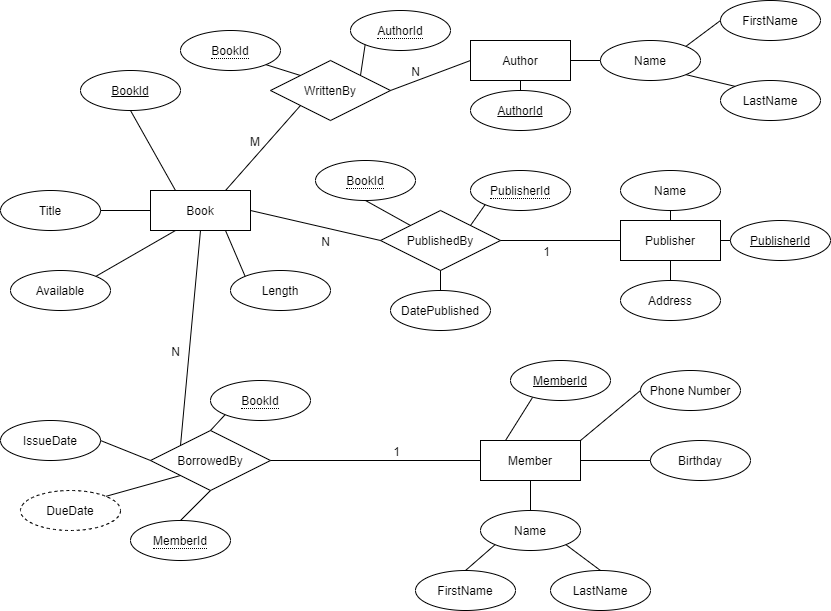

The diagram above was exported from draw.io. Its source (the exported page's mxGraphModel, read from the mxfile embedded in the PNG):
<mxGraphModel dx="1422" dy="762" grid="1" gridSize="10" guides="1" tooltips="1" connect="1" arrows="1" fold="1" page="1" pageScale="1" pageWidth="850" pageHeight="1100" math="0" shadow="0" extFonts="Permanent Marker^https://fonts.googleapis.com/css?family=Permanent+Marker">
  <root>
    <mxCell id="0" />
    <mxCell id="1" parent="0" />
    <mxCell id="Cz1AMqoX9LcdLwfZHTLz-1" value="Book" style="whiteSpace=wrap;html=1;align=center;" parent="1" vertex="1">
      <mxGeometry x="160" y="200" width="100" height="40" as="geometry" />
    </mxCell>
    <mxCell id="Cz1AMqoX9LcdLwfZHTLz-2" value="BookId" style="ellipse;whiteSpace=wrap;html=1;align=center;fontStyle=4;" parent="1" vertex="1">
      <mxGeometry x="90" y="80" width="100" height="40" as="geometry" />
    </mxCell>
    <mxCell id="Cz1AMqoX9LcdLwfZHTLz-3" value="" style="endArrow=none;html=1;rounded=0;exitX=0.5;exitY=1;exitDx=0;exitDy=0;entryX=0.25;entryY=0;entryDx=0;entryDy=0;" parent="1" source="Cz1AMqoX9LcdLwfZHTLz-2" target="Cz1AMqoX9LcdLwfZHTLz-1" edge="1">
      <mxGeometry relative="1" as="geometry">
        <mxPoint x="250" y="140" as="sourcePoint" />
        <mxPoint x="410" y="140" as="targetPoint" />
      </mxGeometry>
    </mxCell>
    <mxCell id="Cz1AMqoX9LcdLwfZHTLz-11" value="Title" style="ellipse;whiteSpace=wrap;html=1;align=center;" parent="1" vertex="1">
      <mxGeometry x="10" y="200" width="100" height="40" as="geometry" />
    </mxCell>
    <mxCell id="Cz1AMqoX9LcdLwfZHTLz-12" value="" style="endArrow=none;html=1;rounded=0;exitX=1;exitY=0.5;exitDx=0;exitDy=0;entryX=0;entryY=0.5;entryDx=0;entryDy=0;" parent="1" source="Cz1AMqoX9LcdLwfZHTLz-11" target="Cz1AMqoX9LcdLwfZHTLz-1" edge="1">
      <mxGeometry relative="1" as="geometry">
        <mxPoint x="140" y="290" as="sourcePoint" />
        <mxPoint x="300" y="290" as="targetPoint" />
      </mxGeometry>
    </mxCell>
    <mxCell id="Cz1AMqoX9LcdLwfZHTLz-13" value="Available" style="ellipse;whiteSpace=wrap;html=1;align=center;" parent="1" vertex="1">
      <mxGeometry x="20" y="280" width="100" height="40" as="geometry" />
    </mxCell>
    <mxCell id="Cz1AMqoX9LcdLwfZHTLz-14" value="" style="endArrow=none;html=1;rounded=0;exitX=1;exitY=0;exitDx=0;exitDy=0;entryX=0.25;entryY=1;entryDx=0;entryDy=0;" parent="1" source="Cz1AMqoX9LcdLwfZHTLz-13" target="Cz1AMqoX9LcdLwfZHTLz-1" edge="1">
      <mxGeometry relative="1" as="geometry">
        <mxPoint x="180" y="290" as="sourcePoint" />
        <mxPoint x="340" y="290" as="targetPoint" />
      </mxGeometry>
    </mxCell>
    <mxCell id="Cz1AMqoX9LcdLwfZHTLz-15" value="PublishedBy" style="shape=rhombus;perimeter=rhombusPerimeter;whiteSpace=wrap;html=1;align=center;" parent="1" vertex="1">
      <mxGeometry x="390" y="220" width="120" height="60" as="geometry" />
    </mxCell>
    <mxCell id="Cz1AMqoX9LcdLwfZHTLz-16" value="" style="endArrow=none;html=1;rounded=0;exitX=1;exitY=0.5;exitDx=0;exitDy=0;entryX=0;entryY=0.5;entryDx=0;entryDy=0;" parent="1" source="Cz1AMqoX9LcdLwfZHTLz-1" target="Cz1AMqoX9LcdLwfZHTLz-15" edge="1">
      <mxGeometry relative="1" as="geometry">
        <mxPoint x="290" y="290" as="sourcePoint" />
        <mxPoint x="450" y="290" as="targetPoint" />
      </mxGeometry>
    </mxCell>
    <mxCell id="Cz1AMqoX9LcdLwfZHTLz-17" value="N" style="resizable=0;html=1;align=right;verticalAlign=bottom;" parent="Cz1AMqoX9LcdLwfZHTLz-16" connectable="0" vertex="1">
      <mxGeometry x="1" relative="1" as="geometry">
        <mxPoint x="-49.59" y="10.09" as="offset" />
      </mxGeometry>
    </mxCell>
    <mxCell id="Cz1AMqoX9LcdLwfZHTLz-18" value="Publisher" style="whiteSpace=wrap;html=1;align=center;" parent="1" vertex="1">
      <mxGeometry x="630" y="230" width="100" height="40" as="geometry" />
    </mxCell>
    <mxCell id="Cz1AMqoX9LcdLwfZHTLz-19" value="" style="endArrow=none;html=1;rounded=0;exitX=1;exitY=0.5;exitDx=0;exitDy=0;entryX=0;entryY=0.5;entryDx=0;entryDy=0;" parent="1" source="Cz1AMqoX9LcdLwfZHTLz-15" target="Cz1AMqoX9LcdLwfZHTLz-18" edge="1">
      <mxGeometry relative="1" as="geometry">
        <mxPoint x="500" y="270" as="sourcePoint" />
        <mxPoint x="610" y="310" as="targetPoint" />
      </mxGeometry>
    </mxCell>
    <mxCell id="Cz1AMqoX9LcdLwfZHTLz-20" value="1" style="resizable=0;html=1;align=right;verticalAlign=bottom;" parent="Cz1AMqoX9LcdLwfZHTLz-19" connectable="0" vertex="1">
      <mxGeometry x="1" relative="1" as="geometry">
        <mxPoint x="-70.3" y="20.07" as="offset" />
      </mxGeometry>
    </mxCell>
    <mxCell id="Cz1AMqoX9LcdLwfZHTLz-21" value="Author" style="whiteSpace=wrap;html=1;align=center;" parent="1" vertex="1">
      <mxGeometry x="480" y="50" width="100" height="40" as="geometry" />
    </mxCell>
    <mxCell id="Cz1AMqoX9LcdLwfZHTLz-22" value="WrittenBy" style="shape=rhombus;perimeter=rhombusPerimeter;whiteSpace=wrap;html=1;align=center;" parent="1" vertex="1">
      <mxGeometry x="280" y="70" width="120" height="60" as="geometry" />
    </mxCell>
    <mxCell id="Cz1AMqoX9LcdLwfZHTLz-24" value="" style="endArrow=none;html=1;rounded=0;exitX=0.75;exitY=0;exitDx=0;exitDy=0;entryX=0;entryY=1;entryDx=0;entryDy=0;" parent="1" source="Cz1AMqoX9LcdLwfZHTLz-1" target="Cz1AMqoX9LcdLwfZHTLz-22" edge="1">
      <mxGeometry relative="1" as="geometry">
        <mxPoint x="260" y="150" as="sourcePoint" />
        <mxPoint x="420" y="150" as="targetPoint" />
      </mxGeometry>
    </mxCell>
    <mxCell id="Cz1AMqoX9LcdLwfZHTLz-25" value="M" style="resizable=0;html=1;align=right;verticalAlign=bottom;" parent="Cz1AMqoX9LcdLwfZHTLz-24" connectable="0" vertex="1">
      <mxGeometry x="1" relative="1" as="geometry">
        <mxPoint x="-39.760000000000005" y="44.730000000000004" as="offset" />
      </mxGeometry>
    </mxCell>
    <mxCell id="Cz1AMqoX9LcdLwfZHTLz-26" value="" style="endArrow=none;html=1;rounded=0;exitX=1;exitY=0.5;exitDx=0;exitDy=0;entryX=0;entryY=0.5;entryDx=0;entryDy=0;" parent="1" source="Cz1AMqoX9LcdLwfZHTLz-22" target="Cz1AMqoX9LcdLwfZHTLz-21" edge="1">
      <mxGeometry relative="1" as="geometry">
        <mxPoint x="410" y="90" as="sourcePoint" />
        <mxPoint x="570" y="90" as="targetPoint" />
      </mxGeometry>
    </mxCell>
    <mxCell id="Cz1AMqoX9LcdLwfZHTLz-27" value="N" style="resizable=0;html=1;align=right;verticalAlign=bottom;" parent="Cz1AMqoX9LcdLwfZHTLz-26" connectable="0" vertex="1">
      <mxGeometry x="1" relative="1" as="geometry">
        <mxPoint x="-49.589999999999996" y="19.85" as="offset" />
      </mxGeometry>
    </mxCell>
    <mxCell id="Cz1AMqoX9LcdLwfZHTLz-28" value="Name" style="ellipse;whiteSpace=wrap;html=1;align=center;" parent="1" vertex="1">
      <mxGeometry x="610" y="50" width="100" height="40" as="geometry" />
    </mxCell>
    <mxCell id="Cz1AMqoX9LcdLwfZHTLz-29" value="" style="endArrow=none;html=1;rounded=0;exitX=1;exitY=0.5;exitDx=0;exitDy=0;entryX=0;entryY=0.5;entryDx=0;entryDy=0;" parent="1" source="Cz1AMqoX9LcdLwfZHTLz-21" target="Cz1AMqoX9LcdLwfZHTLz-28" edge="1">
      <mxGeometry relative="1" as="geometry">
        <mxPoint x="600" y="110" as="sourcePoint" />
        <mxPoint x="760" y="110" as="targetPoint" />
      </mxGeometry>
    </mxCell>
    <mxCell id="Cz1AMqoX9LcdLwfZHTLz-30" value="FirstName" style="ellipse;whiteSpace=wrap;html=1;align=center;" parent="1" vertex="1">
      <mxGeometry x="730" y="10" width="100" height="40" as="geometry" />
    </mxCell>
    <mxCell id="Cz1AMqoX9LcdLwfZHTLz-31" value="LastName" style="ellipse;whiteSpace=wrap;html=1;align=center;" parent="1" vertex="1">
      <mxGeometry x="730" y="90" width="100" height="40" as="geometry" />
    </mxCell>
    <mxCell id="Cz1AMqoX9LcdLwfZHTLz-32" value="" style="endArrow=none;html=1;rounded=0;exitX=1;exitY=1;exitDx=0;exitDy=0;entryX=0;entryY=0;entryDx=0;entryDy=0;" parent="1" source="Cz1AMqoX9LcdLwfZHTLz-28" target="Cz1AMqoX9LcdLwfZHTLz-31" edge="1">
      <mxGeometry relative="1" as="geometry">
        <mxPoint x="690" y="140" as="sourcePoint" />
        <mxPoint x="710" y="110" as="targetPoint" />
      </mxGeometry>
    </mxCell>
    <mxCell id="Cz1AMqoX9LcdLwfZHTLz-33" value="" style="endArrow=none;html=1;rounded=0;exitX=1;exitY=0;exitDx=0;exitDy=0;entryX=0;entryY=0.5;entryDx=0;entryDy=0;" parent="1" source="Cz1AMqoX9LcdLwfZHTLz-28" target="Cz1AMqoX9LcdLwfZHTLz-30" edge="1">
      <mxGeometry relative="1" as="geometry">
        <mxPoint x="530" y="140" as="sourcePoint" />
        <mxPoint x="690" y="140" as="targetPoint" />
      </mxGeometry>
    </mxCell>
    <mxCell id="Cz1AMqoX9LcdLwfZHTLz-34" value="&lt;u&gt;AuthorId&lt;/u&gt;" style="ellipse;whiteSpace=wrap;html=1;align=center;" parent="1" vertex="1">
      <mxGeometry x="480" y="100" width="100" height="40" as="geometry" />
    </mxCell>
    <mxCell id="Cz1AMqoX9LcdLwfZHTLz-35" value="" style="endArrow=none;html=1;rounded=0;exitX=0.5;exitY=1;exitDx=0;exitDy=0;entryX=0.5;entryY=0;entryDx=0;entryDy=0;" parent="1" source="Cz1AMqoX9LcdLwfZHTLz-21" target="Cz1AMqoX9LcdLwfZHTLz-34" edge="1">
      <mxGeometry relative="1" as="geometry">
        <mxPoint x="610" y="140" as="sourcePoint" />
        <mxPoint x="770" y="140" as="targetPoint" />
      </mxGeometry>
    </mxCell>
    <mxCell id="Cz1AMqoX9LcdLwfZHTLz-36" value="BorrowedBy" style="shape=rhombus;perimeter=rhombusPerimeter;whiteSpace=wrap;html=1;align=center;" parent="1" vertex="1">
      <mxGeometry x="160" y="440" width="120" height="60" as="geometry" />
    </mxCell>
    <mxCell id="Cz1AMqoX9LcdLwfZHTLz-37" value="" style="endArrow=none;html=1;rounded=0;exitX=0.5;exitY=1;exitDx=0;exitDy=0;entryX=0;entryY=0;entryDx=0;entryDy=0;" parent="1" source="Cz1AMqoX9LcdLwfZHTLz-1" target="Cz1AMqoX9LcdLwfZHTLz-36" edge="1">
      <mxGeometry relative="1" as="geometry">
        <mxPoint x="190" y="380" as="sourcePoint" />
        <mxPoint x="350" y="380" as="targetPoint" />
      </mxGeometry>
    </mxCell>
    <mxCell id="Cz1AMqoX9LcdLwfZHTLz-38" value="N" style="resizable=0;html=1;align=right;verticalAlign=bottom;" parent="Cz1AMqoX9LcdLwfZHTLz-37" connectable="0" vertex="1">
      <mxGeometry x="1" relative="1" as="geometry">
        <mxPoint x="0.010000000000001563" y="-85.07" as="offset" />
      </mxGeometry>
    </mxCell>
    <mxCell id="Cz1AMqoX9LcdLwfZHTLz-39" value="Member" style="whiteSpace=wrap;html=1;align=center;" parent="1" vertex="1">
      <mxGeometry x="490" y="450" width="100" height="40" as="geometry" />
    </mxCell>
    <mxCell id="Cz1AMqoX9LcdLwfZHTLz-40" value="" style="endArrow=none;html=1;rounded=0;exitX=1;exitY=0.5;exitDx=0;exitDy=0;entryX=0;entryY=0.5;entryDx=0;entryDy=0;" parent="1" source="Cz1AMqoX9LcdLwfZHTLz-36" target="Cz1AMqoX9LcdLwfZHTLz-39" edge="1">
      <mxGeometry relative="1" as="geometry">
        <mxPoint x="330" y="450" as="sourcePoint" />
        <mxPoint x="490" y="450" as="targetPoint" />
      </mxGeometry>
    </mxCell>
    <mxCell id="Cz1AMqoX9LcdLwfZHTLz-41" value="1" style="resizable=0;html=1;align=right;verticalAlign=bottom;" parent="Cz1AMqoX9LcdLwfZHTLz-40" connectable="0" vertex="1">
      <mxGeometry x="1" relative="1" as="geometry">
        <mxPoint x="-80" as="offset" />
      </mxGeometry>
    </mxCell>
    <mxCell id="Cz1AMqoX9LcdLwfZHTLz-42" value="MemberId" style="ellipse;whiteSpace=wrap;html=1;align=center;fontStyle=4;" parent="1" vertex="1">
      <mxGeometry x="520" y="370" width="100" height="40" as="geometry" />
    </mxCell>
    <mxCell id="Cz1AMqoX9LcdLwfZHTLz-43" value="" style="endArrow=none;html=1;rounded=0;exitX=0.25;exitY=0;exitDx=0;exitDy=0;entryX=0.22;entryY=0.925;entryDx=0;entryDy=0;entryPerimeter=0;" parent="1" source="Cz1AMqoX9LcdLwfZHTLz-39" target="Cz1AMqoX9LcdLwfZHTLz-42" edge="1">
      <mxGeometry relative="1" as="geometry">
        <mxPoint x="620" y="460" as="sourcePoint" />
        <mxPoint x="780" y="460" as="targetPoint" />
      </mxGeometry>
    </mxCell>
    <mxCell id="Cz1AMqoX9LcdLwfZHTLz-44" value="Name" style="ellipse;whiteSpace=wrap;html=1;align=center;" parent="1" vertex="1">
      <mxGeometry x="490" y="520" width="100" height="40" as="geometry" />
    </mxCell>
    <mxCell id="Cz1AMqoX9LcdLwfZHTLz-45" value="FirstName" style="ellipse;whiteSpace=wrap;html=1;align=center;" parent="1" vertex="1">
      <mxGeometry x="425" y="580" width="100" height="40" as="geometry" />
    </mxCell>
    <mxCell id="Cz1AMqoX9LcdLwfZHTLz-46" value="LastName" style="ellipse;whiteSpace=wrap;html=1;align=center;" parent="1" vertex="1">
      <mxGeometry x="560" y="580" width="100" height="40" as="geometry" />
    </mxCell>
    <mxCell id="Cz1AMqoX9LcdLwfZHTLz-47" value="" style="endArrow=none;html=1;rounded=0;entryX=0.5;entryY=0;entryDx=0;entryDy=0;exitX=0;exitY=1;exitDx=0;exitDy=0;" parent="1" source="Cz1AMqoX9LcdLwfZHTLz-44" target="Cz1AMqoX9LcdLwfZHTLz-45" edge="1">
      <mxGeometry relative="1" as="geometry">
        <mxPoint x="330" y="490" as="sourcePoint" />
        <mxPoint x="490" y="490" as="targetPoint" />
      </mxGeometry>
    </mxCell>
    <mxCell id="Cz1AMqoX9LcdLwfZHTLz-48" value="" style="endArrow=none;html=1;rounded=0;exitX=1;exitY=1;exitDx=0;exitDy=0;entryX=0.5;entryY=0;entryDx=0;entryDy=0;" parent="1" source="Cz1AMqoX9LcdLwfZHTLz-44" target="Cz1AMqoX9LcdLwfZHTLz-46" edge="1">
      <mxGeometry relative="1" as="geometry">
        <mxPoint x="620" y="500" as="sourcePoint" />
        <mxPoint x="780" y="500" as="targetPoint" />
      </mxGeometry>
    </mxCell>
    <mxCell id="Cz1AMqoX9LcdLwfZHTLz-49" value="" style="endArrow=none;html=1;rounded=0;entryX=0.5;entryY=0;entryDx=0;entryDy=0;exitX=0.5;exitY=1;exitDx=0;exitDy=0;" parent="1" source="Cz1AMqoX9LcdLwfZHTLz-39" target="Cz1AMqoX9LcdLwfZHTLz-44" edge="1">
      <mxGeometry relative="1" as="geometry">
        <mxPoint x="360" y="460" as="sourcePoint" />
        <mxPoint x="520" y="460" as="targetPoint" />
      </mxGeometry>
    </mxCell>
    <mxCell id="Cz1AMqoX9LcdLwfZHTLz-52" value="Birthday" style="ellipse;whiteSpace=wrap;html=1;align=center;" parent="1" vertex="1">
      <mxGeometry x="660" y="450" width="100" height="40" as="geometry" />
    </mxCell>
    <mxCell id="Cz1AMqoX9LcdLwfZHTLz-53" value="" style="endArrow=none;html=1;rounded=0;" parent="1" edge="1">
      <mxGeometry relative="1" as="geometry">
        <mxPoint x="590" y="470" as="sourcePoint" />
        <mxPoint x="660" y="470" as="targetPoint" />
      </mxGeometry>
    </mxCell>
    <mxCell id="Cz1AMqoX9LcdLwfZHTLz-58" value="IssueDate" style="ellipse;whiteSpace=wrap;html=1;align=center;" parent="1" vertex="1">
      <mxGeometry x="10" y="430" width="100" height="40" as="geometry" />
    </mxCell>
    <mxCell id="Cz1AMqoX9LcdLwfZHTLz-59" value="" style="endArrow=none;html=1;rounded=0;exitX=1;exitY=0.5;exitDx=0;exitDy=0;entryX=0;entryY=0.5;entryDx=0;entryDy=0;" parent="1" source="Cz1AMqoX9LcdLwfZHTLz-58" target="Cz1AMqoX9LcdLwfZHTLz-36" edge="1">
      <mxGeometry relative="1" as="geometry">
        <mxPoint x="130" y="450" as="sourcePoint" />
        <mxPoint x="290" y="450" as="targetPoint" />
      </mxGeometry>
    </mxCell>
    <mxCell id="Cz1AMqoX9LcdLwfZHTLz-60" value="DueDate" style="ellipse;whiteSpace=wrap;html=1;align=center;dashed=1;" parent="1" vertex="1">
      <mxGeometry x="30" y="500" width="100" height="40" as="geometry" />
    </mxCell>
    <mxCell id="Cz1AMqoX9LcdLwfZHTLz-61" value="" style="endArrow=none;html=1;rounded=0;exitX=1;exitY=0;exitDx=0;exitDy=0;entryX=0;entryY=1;entryDx=0;entryDy=0;" parent="1" source="Cz1AMqoX9LcdLwfZHTLz-60" target="Cz1AMqoX9LcdLwfZHTLz-36" edge="1">
      <mxGeometry relative="1" as="geometry">
        <mxPoint x="190" y="440" as="sourcePoint" />
        <mxPoint x="350" y="440" as="targetPoint" />
      </mxGeometry>
    </mxCell>
    <mxCell id="Cz1AMqoX9LcdLwfZHTLz-62" value="&lt;span style=&quot;border-bottom: 1px dotted&quot;&gt;MemberId&lt;/span&gt;" style="ellipse;whiteSpace=wrap;html=1;align=center;" parent="1" vertex="1">
      <mxGeometry x="140" y="530" width="100" height="40" as="geometry" />
    </mxCell>
    <mxCell id="Cz1AMqoX9LcdLwfZHTLz-63" value="" style="endArrow=none;html=1;rounded=0;exitX=0.5;exitY=1;exitDx=0;exitDy=0;entryX=0.5;entryY=0;entryDx=0;entryDy=0;" parent="1" source="Cz1AMqoX9LcdLwfZHTLz-36" target="Cz1AMqoX9LcdLwfZHTLz-62" edge="1">
      <mxGeometry relative="1" as="geometry">
        <mxPoint x="320" y="420" as="sourcePoint" />
        <mxPoint x="480" y="420" as="targetPoint" />
      </mxGeometry>
    </mxCell>
    <mxCell id="Cz1AMqoX9LcdLwfZHTLz-64" value="&lt;span style=&quot;border-bottom: 1px dotted&quot;&gt;BookId&lt;/span&gt;" style="ellipse;whiteSpace=wrap;html=1;align=center;" parent="1" vertex="1">
      <mxGeometry x="220" y="390" width="100" height="40" as="geometry" />
    </mxCell>
    <mxCell id="Cz1AMqoX9LcdLwfZHTLz-65" value="" style="endArrow=none;html=1;rounded=0;exitX=0.5;exitY=0;exitDx=0;exitDy=0;entryX=0;entryY=1;entryDx=0;entryDy=0;" parent="1" source="Cz1AMqoX9LcdLwfZHTLz-36" target="Cz1AMqoX9LcdLwfZHTLz-64" edge="1">
      <mxGeometry relative="1" as="geometry">
        <mxPoint x="360" y="350" as="sourcePoint" />
        <mxPoint x="360" y="370" as="targetPoint" />
      </mxGeometry>
    </mxCell>
    <mxCell id="Cz1AMqoX9LcdLwfZHTLz-66" value="DatePublished" style="ellipse;whiteSpace=wrap;html=1;align=center;" parent="1" vertex="1">
      <mxGeometry x="400" y="300" width="100" height="40" as="geometry" />
    </mxCell>
    <mxCell id="Cz1AMqoX9LcdLwfZHTLz-67" value="" style="endArrow=none;html=1;rounded=0;entryX=0.5;entryY=1;entryDx=0;entryDy=0;exitX=0.5;exitY=0;exitDx=0;exitDy=0;" parent="1" source="Cz1AMqoX9LcdLwfZHTLz-66" target="Cz1AMqoX9LcdLwfZHTLz-15" edge="1">
      <mxGeometry relative="1" as="geometry">
        <mxPoint x="230" y="280" as="sourcePoint" />
        <mxPoint x="390" y="280" as="targetPoint" />
      </mxGeometry>
    </mxCell>
    <mxCell id="Cz1AMqoX9LcdLwfZHTLz-68" value="PublisherId" style="ellipse;whiteSpace=wrap;html=1;align=center;fontStyle=4;" parent="1" vertex="1">
      <mxGeometry x="740" y="230" width="100" height="40" as="geometry" />
    </mxCell>
    <mxCell id="Cz1AMqoX9LcdLwfZHTLz-69" value="" style="endArrow=none;html=1;rounded=0;exitX=1;exitY=0.5;exitDx=0;exitDy=0;entryX=0;entryY=0.5;entryDx=0;entryDy=0;" parent="1" source="Cz1AMqoX9LcdLwfZHTLz-18" target="Cz1AMqoX9LcdLwfZHTLz-68" edge="1">
      <mxGeometry relative="1" as="geometry">
        <mxPoint x="690" y="280" as="sourcePoint" />
        <mxPoint x="750" y="220" as="targetPoint" />
      </mxGeometry>
    </mxCell>
    <mxCell id="Cz1AMqoX9LcdLwfZHTLz-70" value="Name" style="ellipse;whiteSpace=wrap;html=1;align=center;" parent="1" vertex="1">
      <mxGeometry x="630" y="180" width="100" height="40" as="geometry" />
    </mxCell>
    <mxCell id="Cz1AMqoX9LcdLwfZHTLz-71" value="" style="endArrow=none;html=1;rounded=0;exitX=0.5;exitY=1;exitDx=0;exitDy=0;entryX=0.5;entryY=0;entryDx=0;entryDy=0;" parent="1" source="Cz1AMqoX9LcdLwfZHTLz-70" target="Cz1AMqoX9LcdLwfZHTLz-18" edge="1">
      <mxGeometry relative="1" as="geometry">
        <mxPoint x="660" y="280" as="sourcePoint" />
        <mxPoint x="820" y="280" as="targetPoint" />
      </mxGeometry>
    </mxCell>
    <mxCell id="Cz1AMqoX9LcdLwfZHTLz-72" value="Address" style="ellipse;whiteSpace=wrap;html=1;align=center;" parent="1" vertex="1">
      <mxGeometry x="630" y="290" width="100" height="40" as="geometry" />
    </mxCell>
    <mxCell id="Cz1AMqoX9LcdLwfZHTLz-73" value="" style="endArrow=none;html=1;rounded=0;exitX=0.5;exitY=1;exitDx=0;exitDy=0;entryX=0.5;entryY=0;entryDx=0;entryDy=0;" parent="1" source="Cz1AMqoX9LcdLwfZHTLz-18" target="Cz1AMqoX9LcdLwfZHTLz-72" edge="1">
      <mxGeometry relative="1" as="geometry">
        <mxPoint x="750" y="300" as="sourcePoint" />
        <mxPoint x="910" y="300" as="targetPoint" />
      </mxGeometry>
    </mxCell>
    <mxCell id="Cz1AMqoX9LcdLwfZHTLz-74" value="&lt;span style=&quot;border-bottom: 1px dotted&quot;&gt;BookId&lt;/span&gt;" style="ellipse;whiteSpace=wrap;html=1;align=center;" parent="1" vertex="1">
      <mxGeometry x="325" y="170" width="100" height="40" as="geometry" />
    </mxCell>
    <mxCell id="Cz1AMqoX9LcdLwfZHTLz-75" value="" style="endArrow=none;html=1;rounded=0;exitX=0.5;exitY=1;exitDx=0;exitDy=0;entryX=0;entryY=0;entryDx=0;entryDy=0;" parent="1" source="Cz1AMqoX9LcdLwfZHTLz-74" target="Cz1AMqoX9LcdLwfZHTLz-15" edge="1">
      <mxGeometry relative="1" as="geometry">
        <mxPoint x="300" y="250" as="sourcePoint" />
        <mxPoint x="380" y="200" as="targetPoint" />
      </mxGeometry>
    </mxCell>
    <mxCell id="Cz1AMqoX9LcdLwfZHTLz-76" value="&lt;span style=&quot;border-bottom: 1px dotted&quot;&gt;PublisherId&lt;/span&gt;" style="ellipse;whiteSpace=wrap;html=1;align=center;" parent="1" vertex="1">
      <mxGeometry x="480" y="180" width="100" height="40" as="geometry" />
    </mxCell>
    <mxCell id="Cz1AMqoX9LcdLwfZHTLz-77" value="" style="endArrow=none;html=1;rounded=0;exitX=1;exitY=0;exitDx=0;exitDy=0;entryX=0;entryY=1;entryDx=0;entryDy=0;" parent="1" source="Cz1AMqoX9LcdLwfZHTLz-15" target="Cz1AMqoX9LcdLwfZHTLz-76" edge="1">
      <mxGeometry relative="1" as="geometry">
        <mxPoint x="500" y="250" as="sourcePoint" />
        <mxPoint x="660" y="250" as="targetPoint" />
      </mxGeometry>
    </mxCell>
    <mxCell id="Cz1AMqoX9LcdLwfZHTLz-78" value="&lt;span style=&quot;border-bottom: 1px dotted&quot;&gt;BookId&lt;/span&gt;" style="ellipse;whiteSpace=wrap;html=1;align=center;" parent="1" vertex="1">
      <mxGeometry x="190" y="40" width="100" height="40" as="geometry" />
    </mxCell>
    <mxCell id="Cz1AMqoX9LcdLwfZHTLz-79" value="" style="endArrow=none;html=1;rounded=0;exitX=1;exitY=1;exitDx=0;exitDy=0;entryX=0;entryY=0;entryDx=0;entryDy=0;" parent="1" source="Cz1AMqoX9LcdLwfZHTLz-78" target="Cz1AMqoX9LcdLwfZHTLz-22" edge="1">
      <mxGeometry relative="1" as="geometry">
        <mxPoint x="250" y="110" as="sourcePoint" />
        <mxPoint x="410" y="110" as="targetPoint" />
      </mxGeometry>
    </mxCell>
    <mxCell id="Cz1AMqoX9LcdLwfZHTLz-80" value="&lt;span style=&quot;border-bottom: 1px dotted&quot;&gt;AuthorId&lt;/span&gt;" style="ellipse;whiteSpace=wrap;html=1;align=center;" parent="1" vertex="1">
      <mxGeometry x="360" y="20" width="100" height="40" as="geometry" />
    </mxCell>
    <mxCell id="Cz1AMqoX9LcdLwfZHTLz-81" value="" style="endArrow=none;html=1;rounded=0;exitX=1;exitY=0;exitDx=0;exitDy=0;entryX=0;entryY=1;entryDx=0;entryDy=0;" parent="1" source="Cz1AMqoX9LcdLwfZHTLz-22" target="Cz1AMqoX9LcdLwfZHTLz-80" edge="1">
      <mxGeometry relative="1" as="geometry">
        <mxPoint x="380" y="120" as="sourcePoint" />
        <mxPoint x="540" y="120" as="targetPoint" />
      </mxGeometry>
    </mxCell>
    <mxCell id="Cz1AMqoX9LcdLwfZHTLz-83" value="Length" style="ellipse;whiteSpace=wrap;html=1;align=center;" parent="1" vertex="1">
      <mxGeometry x="240" y="280" width="100" height="40" as="geometry" />
    </mxCell>
    <mxCell id="Cz1AMqoX9LcdLwfZHTLz-84" value="" style="endArrow=none;html=1;rounded=0;exitX=0.75;exitY=1;exitDx=0;exitDy=0;entryX=0;entryY=0;entryDx=0;entryDy=0;" parent="1" source="Cz1AMqoX9LcdLwfZHTLz-1" target="Cz1AMqoX9LcdLwfZHTLz-83" edge="1">
      <mxGeometry relative="1" as="geometry">
        <mxPoint x="290" y="360" as="sourcePoint" />
        <mxPoint x="450" y="360" as="targetPoint" />
      </mxGeometry>
    </mxCell>
    <mxCell id="o0XQoVCcPQJ6Vut-TwPw-1" value="Phone Number" style="ellipse;whiteSpace=wrap;html=1;align=center;" vertex="1" parent="1">
      <mxGeometry x="650" y="380" width="100" height="40" as="geometry" />
    </mxCell>
    <mxCell id="o0XQoVCcPQJ6Vut-TwPw-2" value="" style="endArrow=none;html=1;rounded=0;exitX=1;exitY=0;exitDx=0;exitDy=0;entryX=0;entryY=0.5;entryDx=0;entryDy=0;" edge="1" parent="1" source="Cz1AMqoX9LcdLwfZHTLz-39" target="o0XQoVCcPQJ6Vut-TwPw-1">
      <mxGeometry relative="1" as="geometry">
        <mxPoint x="670" y="620" as="sourcePoint" />
        <mxPoint x="830" y="620" as="targetPoint" />
      </mxGeometry>
    </mxCell>
  </root>
</mxGraphModel>